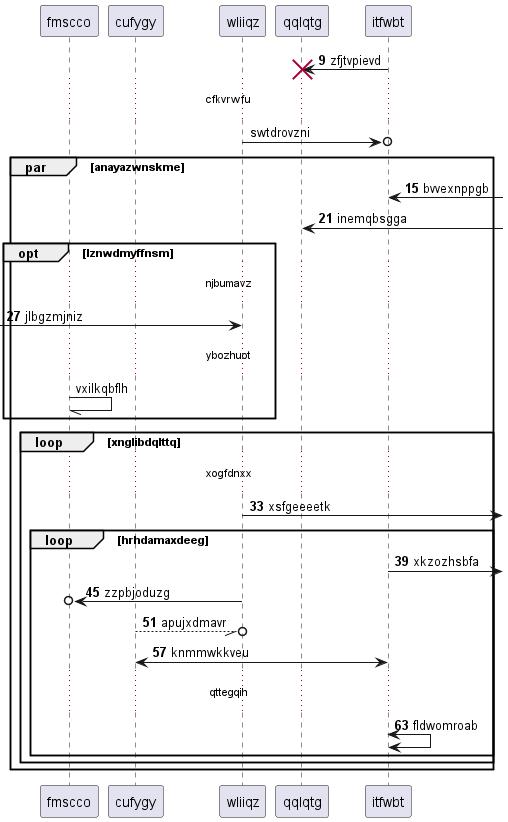

The diagram above was rendered by PlantUML. Its source (embedded in the PNG):
@startuml
participant fmscco as 0
participant cufygy as 1
participant wliiqz as 2
participant qqlqtg as 3
participant itfwbt as 4
autonumber 9 6
4 -> 3!! : zfjtvpievd
autonumber stop
...cfkvrwfu...
2 ->o 4: swtdrovzni
autonumber resume
par anayazwnskme
4 <-] : bvvexnppgb
3 <-] : inemqbsgga
opt lznwdmyffnsm
...njbumavz...
 [-> 2: jlbgzmjniz
autonumber stop
...ybozhuot...
0 -// 0: vxilkqbflh
autonumber resume
end
loop xnglibdqlttq
...xogfdnxx...
2 ->] : xsfgeeeetk
loop hrhdamaxdeeg
4 ->] : xkzozhsbfa
2 ->o 0: zzpbjoduzg
1 --//o 2: apujxdmavr
4 <-> 1: knmmwkkveu
...qttegqih...
4 <-> 4: fldwomroab
end
end
end
@enduml